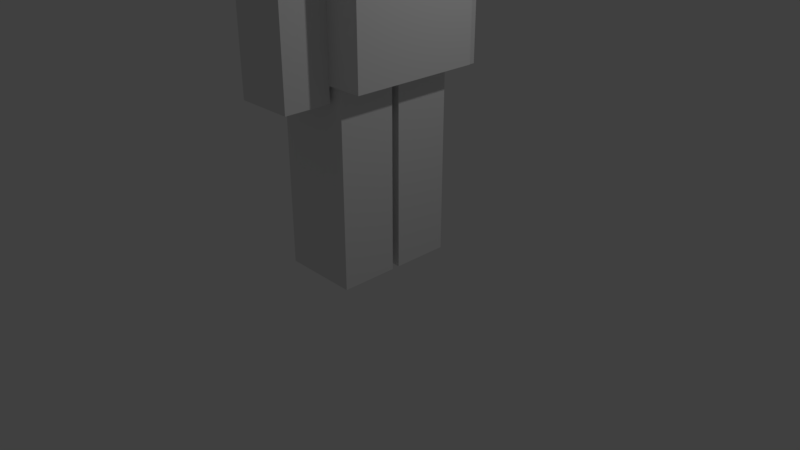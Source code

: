 # Source: Human.blend  (saved by Blender 2.79.0; exported with 4.5.12 LTS)
import bpy
from mathutils import Matrix  # noqa: F401  (used for matrix-valued properties, if any)

bpy.ops.wm.read_factory_settings(use_empty=True)
scene = bpy.context.scene
scene.name = 'Scene'

# ---- collections
col_collection_1 = bpy.data.collections.new('Collection 1'); scene.collection.children.link(col_collection_1)

# ---- world
world_world = bpy.data.worlds.new('World'); scene.world = world_world
world_world.color = (0.05088, 0.05088, 0.05088)
world_world.use_sun_shadow = False
world_world.sun_shadow_jitter_overblur = 0.0
world_world.cycles.sampling_method = 'MANUAL'

# ---- cameras
cam_camera = bpy.data.cameras.new('Camera')
cam_camera.clip_end = 100.0
cam_camera.lens = 35.0
cam_camera.sensor_width = 32.0
cam_camera.sensor_height = 18.0
cam_camera.ortho_scale = 7.314
cam_camera.dof.focus_distance = 0.0
cam_camera.dof.aperture_fstop = 128.0

# ---- lights
light_lamp = bpy.data.lights.new('Lamp', 'POINT')
light_lamp.transmission_factor = 0.0
light_lamp.cutoff_distance = 30.0
light_lamp.energy = 100.0
light_lamp.shadow_buffer_clip_start = 1.001
light_lamp.shadow_soft_size = 0.1
light_lamp.shadow_maximum_resolution = 0.006
light_lamp.use_absolute_resolution = True

# ---- meshes
me_cube_007 = bpy.data.meshes.new('Cube.007')
me_cube_007.from_pydata([(-0.375, -0.3, -1.6), (-0.375, -0.3, 1.6), (-0.375, 0.3, -1.6), (-0.375, 0.3, 1.6), (0.375, -0.3, -1.6), (0.375, -0.3, 1.6), (0.375, 0.3, -1.6), (0.375, 0.3, 1.6)], [], [(0, 1, 3, 2), (2, 3, 7, 6), (6, 7, 5, 4), (4, 5, 1, 0), (2, 6, 4, 0), (7, 3, 1, 5)])
me_cube_007.use_remesh_preserve_volume = False
me_cube_007.use_remesh_preserve_attributes = False
me_cube_007.use_mirror_vertex_groups = False
me_cube_007.update()
me_cube_005 = bpy.data.meshes.new('Cube.005')
me_cube_005.from_pydata([(-0.375, -0.3, -1.6), (-0.375, -0.3, 1.6), (-0.375, 0.3, -1.6), (-0.375, 0.3, 1.6), (0.375, -0.3, -1.6), (0.375, -0.3, 1.6), (0.375, 0.3, -1.6), (0.375, 0.3, 1.6)], [], [(0, 1, 3, 2), (2, 3, 7, 6), (6, 7, 5, 4), (4, 5, 1, 0), (2, 6, 4, 0), (7, 3, 1, 5)])
me_cube_005.use_remesh_preserve_volume = False
me_cube_005.use_remesh_preserve_attributes = False
me_cube_005.use_mirror_vertex_groups = False
me_cube_005.update()
me_cube_004 = bpy.data.meshes.new('Cube.004')
me_cube_004.from_pydata([(-0.5, -0.375, -1.25), (-0.5, -0.375, 1.25), (-0.5, 0.375, -1.25), (-0.5, 0.375, 1.25), (0.5, -0.375, -1.25), (0.5, -0.375, 1.25), (0.5, 0.375, -1.25), (0.5, 0.375, 1.25)], [], [(0, 1, 3, 2), (2, 3, 7, 6), (6, 7, 5, 4), (4, 5, 1, 0), (2, 6, 4, 0), (7, 3, 1, 5)])
me_cube_004.use_remesh_preserve_volume = False
me_cube_004.use_remesh_preserve_attributes = False
me_cube_004.use_mirror_vertex_groups = False
me_cube_004.update()
me_cube_003 = bpy.data.meshes.new('Cube.003')
me_cube_003.from_pydata([(-0.5, -0.375, -1.25), (-0.5, -0.375, 1.25), (-0.5, 0.375, -1.25), (-0.5, 0.375, 1.25), (0.5, -0.375, -1.25), (0.5, -0.375, 1.25), (0.5, 0.375, -1.25), (0.5, 0.375, 1.25)], [], [(0, 1, 3, 2), (2, 3, 7, 6), (6, 7, 5, 4), (4, 5, 1, 0), (2, 6, 4, 0), (7, 3, 1, 5)])
me_cube_003.use_remesh_preserve_volume = False
me_cube_003.use_remesh_preserve_attributes = False
me_cube_003.use_mirror_vertex_groups = False
me_cube_003.update()
me_cube_002 = bpy.data.meshes.new('Cube.002')
me_cube_002.from_pydata([(-0.85, -0.85, -1.5), (-0.85, -0.85, 1.5), (-0.85, 0.85, -1.5), (-0.85, 0.85, 1.5), (0.85, -0.85, -1.5), (0.85, -0.85, 1.5), (0.85, 0.85, -1.5), (0.85, 0.85, 1.5)], [], [(0, 1, 3, 2), (2, 3, 7, 6), (6, 7, 5, 4), (4, 5, 1, 0), (2, 6, 4, 0), (7, 3, 1, 5)])
me_cube_002.use_remesh_preserve_volume = False
me_cube_002.use_remesh_preserve_attributes = False
me_cube_002.use_mirror_vertex_groups = False
me_cube_002.update()
me_cube_001 = bpy.data.meshes.new('Cube.001')
me_cube_001.from_pydata([(-0.6668, -0.6668, -0.5), (-0.6668, -0.6668, 0.5), (-0.6668, 0.6668, -0.5), (-0.6668, 0.6668, 0.5), (0.6668, -0.6668, -0.5), (0.6668, -0.6668, 0.5), (0.6668, 0.6668, -0.5), (0.6668, 0.6668, 0.5)], [], [(0, 1, 3, 2), (2, 3, 7, 6), (6, 7, 5, 4), (4, 5, 1, 0), (2, 6, 4, 0), (7, 3, 1, 5)])
me_cube_001.use_remesh_preserve_volume = False
me_cube_001.use_remesh_preserve_attributes = False
me_cube_001.use_mirror_vertex_groups = False
me_cube_001.update()

# ---- objects
ob_left_arm = bpy.data.objects.new('Left_Arm', me_cube_007)
ob_right_arm = bpy.data.objects.new('Right_Arm', me_cube_005)
ob_left_leg = bpy.data.objects.new('Left_Leg', me_cube_004)
ob_right_leg = bpy.data.objects.new('Right_Leg', me_cube_003)
ob_body = bpy.data.objects.new('Body', me_cube_002)
ob_head = bpy.data.objects.new('Head', me_cube_001)
ob_lamp = bpy.data.objects.new('Lamp', light_lamp)
ob_camera = bpy.data.objects.new('Camera', cam_camera)

# ---- transforms, parenting, visibility, modifiers, constraints
ob_left_arm.location = (0.0, 1.15, 3.9)
ob_left_arm.lineart.crease_threshold = 0.0
ob_right_arm.location = (0.0, -1.15, 3.9)
ob_right_arm.lineart.crease_threshold = 0.0
ob_left_leg.location = (0.0, 0.425, 1.25)
ob_left_leg.lineart.crease_threshold = 0.0
ob_right_leg.location = (0.0, -0.425, 1.25)
ob_right_leg.lineart.crease_threshold = 0.0
ob_body.location = (0.0, 0.0, 4.0)
ob_body.lineart.crease_threshold = 0.0
ob_head.location = (0.0, 0.0, 6.0)
ob_head.lineart.crease_threshold = 0.0
ob_lamp.location = (4.076, 1.005, 5.904)
ob_lamp.rotation_euler = (0.6503, 0.05522, 1.866)
ob_lamp.lock_rotations_4d = False
ob_lamp.empty_display_type = 'ARROWS'
ob_lamp.color = (0.0, 0.0, 0.0, 0.0)
ob_lamp.lineart.crease_threshold = 0.0
ob_camera.location = (7.481, -6.508, 5.344)
ob_camera.rotation_euler = (1.109, 0.0, 0.8149)
ob_camera.lock_rotations_4d = False
ob_camera.empty_display_type = 'ARROWS'
ob_camera.color = (0.0, 0.0, 0.0, 0.0)
ob_camera.display_type = 'WIRE'
ob_camera.lineart.crease_threshold = 0.0

# ---- collection membership
col_collection_1.objects.link(ob_left_arm)
col_collection_1.objects.link(ob_right_arm)
col_collection_1.objects.link(ob_left_leg)
col_collection_1.objects.link(ob_right_leg)
col_collection_1.objects.link(ob_body)
col_collection_1.objects.link(ob_head)
col_collection_1.objects.link(ob_lamp)
col_collection_1.objects.link(ob_camera)

# ---- scene / render settings (as saved in the file)
scene.camera = ob_camera
scene.frame_start = 1; scene.frame_end = 250; scene.frame_set(1)
scene.render.engine = 'BLENDER_EEVEE_NEXT'
scene.render.resolution_percentage = 50
scene.render.dither_intensity = 0.0
scene.cycles.use_denoising = False
scene.cycles.samples = 128
scene.cycles.sampling_pattern = 'TABULATED_SOBOL'
scene.cycles.use_adaptive_sampling = False
scene.cycles.use_light_tree = False
scene.cycles.blur_glossy = 0.0
scene.cycles.sample_clamp_indirect = 0.0
scene.view_settings.view_transform = 'Standard'
bpy.context.view_layer.update()
